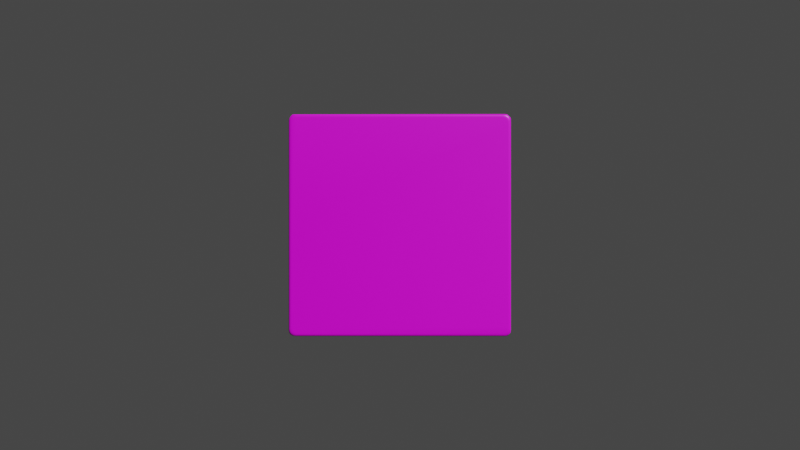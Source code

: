# Source: screen.blend  (saved by Blender 2.91.10; exported with 4.5.12 LTS)
import bpy
from mathutils import Matrix  # noqa: F401  (used for matrix-valued properties, if any)

bpy.ops.wm.read_factory_settings(use_empty=True)
scene = bpy.context.scene
scene.name = 'Scene'

# ---- collections
col_collection = bpy.data.collections.new('Collection'); scene.collection.children.link(col_collection)

# ---- images (referenced by path relative to the original .blend; pixels are not part of the script)
import os
ASSET_DIR = os.environ.get("B2B_ASSET_DIR", "")  # directory of the original .blend (textures are referenced by path, not embedded)
HERE = os.path.dirname(os.path.abspath(__file__))  # packed textures are extracted next to this script under _unpacked/

def load_image(name, relpath, width, height, colorspace="sRGB"):
    """Load a texture the original file referenced (path relative to the .blend, or extracted next to this script)."""
    p = next((c for c in (os.path.join(HERE, relpath), os.path.join(ASSET_DIR, relpath)) if relpath and os.path.exists(c)), "")
    if p:
        img = bpy.data.images.load(p, check_existing=True)
        img.name = name
    else:  # same state as the original file: an image datablock whose file is absent (Cycles renders it pink)
        img = bpy.data.images.new(name, width, height)
        img.source = "FILE"
        img.filepath = "//" + (relpath or name)
    img.colorspace_settings.name = colorspace
    return img
img_checker = load_image('Checker', '', 1024, 1024, 'sRGB')

# ---- materials (node trees are filled in below, after node groups)
mat_material = bpy.data.materials.new('Material')
mat_material.alpha_threshold = 0.0
mat_material.use_transparent_shadow = False
mat_material.line_color = (0.0, 0.0, 0.0, 1.0)

# ---- material node trees
mat_material.use_nodes = True; mat_material.node_tree.nodes.clear()
_N = mat_material.node_tree.nodes; _L = mat_material.node_tree.links
n0 = _N.new('ShaderNodeOutputMaterial'); n0.name = 'Material Output'; n0.location = (300, 300)
n1 = _N.new('ShaderNodeBsdfPrincipled'); n1.name = 'Principled BSDF'; n1.location = (10, 300)
n1.distribution = 'GGX'
n1.subsurface_method = 'BURLEY'
n1.inputs[2].default_value = 0.4
n1.inputs[3].default_value = 1.45
n1.inputs[27].default_value = (0.0, 0.0, 0.0, 1.0)
n1.inputs[28].default_value = 1.0
n2 = _N.new('ShaderNodeTexImage'); n2.name = 'Image Texture'; n2.location = (-354, 277)
n2.image = img_checker
_L.new(n1.outputs[0], n0.inputs[0])
_L.new(n2.outputs[0], n1.inputs[0])
n0.is_active_output = True

# ---- world
world_world = bpy.data.worlds.new('World'); scene.world = world_world
world_world.use_nodes = True; world_world.node_tree.nodes.clear()
_N = world_world.node_tree.nodes; _L = world_world.node_tree.links
n0 = _N.new('ShaderNodeOutputWorld'); n0.name = 'World Output'; n0.location = (300, 300)
n1 = _N.new('ShaderNodeBackground'); n1.name = 'Background'; n1.location = (10, 300)
n1.inputs[0].default_value = (0.05088, 0.05088, 0.05088, 1.0)
_L.new(n1.outputs[0], n0.inputs[0])
n0.is_active_output = True
world_world.color = (0.05088, 0.05088, 0.05088)
world_world.use_sun_shadow = False
world_world.sun_shadow_jitter_overblur = 0.0

# ---- cameras
cam_camera = bpy.data.cameras.new('Camera')
cam_camera.clip_end = 100.0
cam_camera.ortho_scale = 7.314
cam_camera_001 = bpy.data.cameras.new('Camera.001')

# ---- meshes
me_cube = bpy.data.meshes.new('Cube')
me_cube.from_pydata([(0.4568, 0.007316, 0.4855), (0.4855, 0.007316, 0.4568), (0.4678, 0.007316, 0.4833), (0.4833, 0.007316, 0.4678), (0.491, 0.006763, 0.4625), (0.4889, 0.006763, 0.4734), (0.4734, 0.006763, 0.4889), (0.4957, 0.005187, 0.4677), (0.4936, 0.005187, 0.4784), (0.4989, 0.002829, 0.4712), (0.4712, 0.002829, 0.4989), (0.4818, 0.002829, 0.4968), (0.4771, 0.007316, 0.4771), (0.4625, 0.006763, 0.491), (0.4827, 0.006763, 0.4827), (0.4677, 0.005187, 0.4957), (0.4875, 0.005187, 0.4875), (0.4784, 0.005187, 0.4936), (0.4968, 0.002829, 0.4818), (0.4908, 0.002829, 0.4908), (-0.4841, 0.007316, 0.4678), (-0.4778, 0.007316, 0.4771), (-0.4685, 0.007316, 0.4833), (-0.4918, 0.006763, 0.4625), (-0.4742, 0.006763, 0.4889), (-0.4835, 0.006763, 0.4827), (-0.4684, 0.005187, 0.4957), (-0.4792, 0.005187, 0.4936), (-0.4944, 0.005187, 0.4784), (-0.472, 0.002829, 0.4989), (-0.4826, 0.002829, 0.4968), (-0.4916, 0.002829, 0.4908), (-0.4976, 0.002829, 0.4818), (-0.4862, 0.007316, 0.4568), (-0.4576, 0.007316, 0.4855), (-0.4633, 0.006763, 0.491), (-0.4896, 0.006763, 0.4734), (-0.4965, 0.005187, 0.4677), (-0.4883, 0.005187, 0.4875), (-0.4997, 0.002829, 0.4712), (0.4568, -0.007316, 0.4855), (0.4855, -0.007316, 0.4568), (0.4678, -0.007316, 0.4833), (0.4833, -0.007316, 0.4678), (0.4724, -0.001414, 0.5), (0.4979, -0.001414, 0.483), (0.483, -0.001414, 0.4979), (0.491, -0.006763, 0.4625), (0.4889, -0.006763, 0.4734), (0.4734, -0.006763, 0.4889), (0.4957, -0.005187, 0.4677), (0.4936, -0.005187, 0.4784), (0.4989, -0.001414, 0.4712), (0.4771, -0.007316, 0.4771), (0.4625, -0.006763, 0.491), (0.4827, -0.006763, 0.4827), (0.4677, -0.005187, 0.4957), (0.4875, -0.005187, 0.4875), (0.4784, -0.005187, 0.4936), (0.4908, -0.001414, 0.4908), (-0.4841, -0.007316, 0.4678), (-0.4778, -0.007316, 0.4771), (-0.4685, -0.007316, 0.4833), (-0.5008, -0.001414, 0.4724), (-0.4838, -0.001414, 0.4979), (-0.4918, -0.006763, 0.4625), (-0.4742, -0.006763, 0.4889), (-0.4835, -0.006763, 0.4827), (-0.4684, -0.005187, 0.4957), (-0.4792, -0.005187, 0.4936), (-0.4944, -0.005187, 0.4784), (-0.472, -0.001414, 0.4989), (-0.4916, -0.001414, 0.4908), (-0.4976, -0.001414, 0.4818), (-0.4862, -0.007316, 0.4568), (-0.4576, -0.007316, 0.4855), (-0.4633, -0.006763, 0.491), (-0.4896, -0.006763, 0.4734), (-0.4965, -0.005187, 0.4677), (-0.4883, -0.005187, 0.4875), (0.4568, 0.007316, -0.4855), (0.4855, 0.007316, -0.4568), (0.4678, 0.007316, -0.4833), (0.4833, 0.007316, -0.4678), (0.491, 0.006763, -0.4625), (0.4889, 0.006763, -0.4734), (0.4734, 0.006763, -0.4889), (0.4957, 0.005187, -0.4677), (0.4936, 0.005187, -0.4784), (0.4989, 0.002829, -0.4712), (0.4712, 0.002829, -0.4989), (0.4818, 0.002829, -0.4968), (0.491, 0.006763, 0.0), (0.4989, 0.002829, 0.0), (0.4771, 0.007316, -0.4771), (0.4625, 0.006763, -0.491), (0.4827, 0.006763, -0.4827), (0.4677, 0.005187, -0.4957), (0.4875, 0.005187, -0.4875), (0.4784, 0.005187, -0.4936), (0.4968, 0.002829, -0.4818), (0.4908, 0.002829, -0.4908), (0.4855, 0.007316, 0.0), (0.4957, 0.005187, 0.0), (-0.4841, 0.007316, -0.4678), (-0.4778, 0.007316, -0.4771), (-0.4685, 0.007316, -0.4833), (-0.4918, 0.006763, -0.4625), (-0.4742, 0.006763, -0.4889), (-0.4835, 0.006763, -0.4827), (-0.4684, 0.005187, -0.4957), (-0.4792, 0.005187, -0.4936), (-0.4944, 0.005187, -0.4784), (-0.472, 0.002829, -0.4989), (-0.4826, 0.002829, -0.4968), (-0.4916, 0.002829, -0.4908), (-0.4976, 0.002829, -0.4818), (-0.4918, 0.006763, 0.0), (-0.4862, 0.007316, 0.0), (-0.4997, 0.002829, 0.0), (-0.4862, 0.007316, -0.4568), (-0.4576, 0.007316, -0.4855), (-0.4633, 0.006763, -0.491), (-0.4896, 0.006763, -0.4734), (-0.4965, 0.005187, -0.4677), (-0.4883, 0.005187, -0.4875), (-0.4997, 0.002829, -0.4712), (-0.4965, 0.005187, 0.0), (0.4568, -0.007316, -0.4855), (0.4855, -0.007316, -0.4568), (0.4678, -0.007316, -0.4833), (0.4833, -0.007316, -0.4678), (0.4979, -0.001414, -0.483), (0.483, -0.001414, -0.4979), (0.491, -0.006763, -0.4625), (0.4889, -0.006763, -0.4734), (0.4734, -0.006763, -0.4889), (0.4957, -0.005187, -0.4677), (0.4936, -0.005187, -0.4784), (0.4989, -0.001414, -0.4712), (0.4712, -0.001414, -0.4989), (0.491, -0.006763, 0.0), (0.4989, -0.001414, 0.0), (0.4771, -0.007316, -0.4771), (0.4625, -0.006763, -0.491), (0.4827, -0.006763, -0.4827), (0.4677, -0.005187, -0.4957), (0.4875, -0.005187, -0.4875), (0.4784, -0.005187, -0.4936), (0.4908, -0.001414, -0.4908), (0.4855, -0.007316, 0.0), (0.4957, -0.005187, 0.0), (-0.4841, -0.007316, -0.4678), (-0.4778, -0.007316, -0.4771), (-0.4685, -0.007316, -0.4833), (-0.5008, -0.001414, -0.4724), (-0.4987, -0.001414, -0.483), (-0.4918, -0.006763, -0.4625), (-0.4742, -0.006763, -0.4889), (-0.4835, -0.006763, -0.4827), (-0.4684, -0.005187, -0.4957), (-0.4792, -0.005187, -0.4936), (-0.4944, -0.005187, -0.4784), (-0.472, -0.001414, -0.4989), (-0.4826, -0.001414, -0.4968), (-0.4918, -0.006763, 0.0), (-0.4862, -0.007316, 0.0), (-0.5008, -0.001414, 0.0), (-0.4862, -0.007316, -0.4568), (-0.4576, -0.007316, -0.4855), (-0.4927, -0.001414, -0.4919), (-0.4633, -0.006763, -0.491), (-0.4896, -0.006763, -0.4734), (-0.4965, -0.005187, -0.4677), (-0.4883, -0.005187, -0.4875), (-0.4965, -0.005187, 0.0)], [], [(10, 44, 46, 11), (11, 46, 59, 19), (19, 59, 45, 18), (18, 45, 52, 9), (15, 10, 11, 17), (17, 11, 19, 16), (16, 19, 18, 8), (8, 18, 9, 7), (13, 15, 17, 6), (6, 17, 16, 14), (14, 16, 8, 5), (5, 8, 7, 4), (0, 13, 6, 2), (2, 6, 14, 12), (12, 14, 5, 3), (3, 5, 4, 1), (39, 63, 73, 32), (32, 73, 72, 31), (31, 72, 64, 30), (30, 64, 71, 29), (37, 39, 32, 28), (28, 32, 31, 38), (38, 31, 30, 27), (27, 30, 29, 26), (23, 37, 28, 36), (36, 28, 38, 25), (25, 38, 27, 24), (24, 27, 26, 35), (33, 23, 36, 20), (20, 36, 25, 21), (21, 25, 24, 22), (22, 24, 35, 34), (2, 12, 3, 1, 102, 118, 33, 20, 21, 22, 34, 0), (1, 4, 92, 102), (7, 103, 92, 4), (7, 9, 93, 103), (142, 93, 9, 52), (13, 0, 34, 35), (15, 13, 35, 26), (29, 10, 15, 26), (44, 10, 29, 71), (117, 23, 33, 118), (37, 23, 117, 127), (119, 39, 37, 127), (167, 63, 39, 119), (56, 58, 46, 44), (58, 57, 59, 46), (57, 51, 45, 59), (51, 50, 52, 45), (54, 49, 58, 56), (49, 55, 57, 58), (55, 48, 51, 57), (48, 47, 50, 51), (40, 42, 49, 54), (42, 53, 55, 49), (53, 43, 48, 55), (43, 41, 47, 48), (78, 70, 73, 63), (70, 79, 72, 73), (79, 69, 64, 72), (69, 68, 71, 64), (65, 77, 70, 78), (77, 67, 79, 70), (67, 66, 69, 79), (66, 76, 68, 69), (74, 60, 77, 65), (60, 61, 67, 77), (61, 62, 66, 67), (62, 75, 76, 66), (42, 40, 75, 62, 61, 60, 74, 166, 150, 41, 43, 53), (41, 150, 141, 47), (50, 47, 141, 151), (50, 151, 142, 52), (54, 76, 75, 40), (56, 68, 76, 54), (71, 68, 56, 44), (165, 166, 74, 65), (78, 175, 165, 65), (167, 175, 78, 63), (90, 91, 133, 140), (91, 101, 149, 133), (101, 100, 132, 149), (100, 89, 139, 132), (97, 99, 91, 90), (99, 98, 101, 91), (98, 88, 100, 101), (88, 87, 89, 100), (95, 86, 99, 97), (86, 96, 98, 99), (96, 85, 88, 98), (85, 84, 87, 88), (80, 82, 86, 95), (82, 94, 96, 86), (94, 83, 85, 96), (83, 81, 84, 85), (126, 116, 156, 155), (116, 115, 170, 156), (115, 114, 164, 170), (114, 113, 163, 164), (124, 112, 116, 126), (112, 125, 115, 116), (125, 111, 114, 115), (111, 110, 113, 114), (107, 123, 112, 124), (123, 109, 125, 112), (109, 108, 111, 125), (108, 122, 110, 111), (120, 104, 123, 107), (104, 105, 109, 123), (105, 106, 108, 109), (106, 121, 122, 108), (82, 80, 121, 106, 105, 104, 120, 118, 102, 81, 83, 94), (81, 102, 92, 84), (87, 84, 92, 103), (87, 103, 93, 89), (142, 139, 89, 93), (95, 122, 121, 80), (97, 110, 122, 95), (113, 110, 97, 90), (140, 163, 113, 90), (117, 118, 120, 107), (124, 127, 117, 107), (119, 127, 124, 126), (167, 119, 126, 155), (146, 140, 133, 148), (148, 133, 149, 147), (147, 149, 132, 138), (138, 132, 139, 137), (144, 146, 148, 136), (136, 148, 147, 145), (145, 147, 138, 135), (135, 138, 137, 134), (128, 144, 136, 130), (130, 136, 145, 143), (143, 145, 135, 131), (131, 135, 134, 129), (173, 155, 156, 162), (162, 156, 170, 174), (174, 170, 164, 161), (161, 164, 163, 160), (157, 173, 162, 172), (172, 162, 174, 159), (159, 174, 161, 158), (158, 161, 160, 171), (168, 157, 172, 152), (152, 172, 159, 153), (153, 159, 158, 154), (154, 158, 171, 169), (130, 143, 131, 129, 150, 166, 168, 152, 153, 154, 169, 128), (129, 134, 141, 150), (137, 151, 141, 134), (137, 139, 142, 151), (144, 128, 169, 171), (146, 144, 171, 160), (163, 140, 146, 160), (165, 157, 168, 166), (173, 157, 165, 175), (167, 155, 173, 175)])
me_cube.polygons.foreach_set('use_smooth', [True] * 158)
_uv = me_cube.uv_layers.new(name='UVMap')
_uv.uv.foreach_set('vector', [0.9686, 0.996, 0.9688, 0.996, 0.9793, 0.9939, 0.9792, 0.9939, 0.9792, 0.9939, 0.9793, 0.9939, 0.9881, 0.988, 0.9881, 0.9879, 0.9881, 0.9879, 0.9881, 0.988, 0.9941, 0.9791, 0.9941, 0.979, 0.9941, 0.979, 0.9941, 0.9791, 0.9962, 0.9686, 0.9962, 0.9685, 0.966, 0.9938, 0.9686, 0.996, 0.9792, 0.9939, 0.9767, 0.9917, 0.9767, 0.9917, 0.9792, 0.9939, 0.9881, 0.9879, 0.9858, 0.9856, 0.9858, 0.9856, 0.9881, 0.9879, 0.9941, 0.979, 0.9918, 0.9765, 0.9918, 0.9765, 0.9941, 0.979, 0.9962, 0.9685, 0.994, 0.9658, 0.9615, 0.9897, 0.966, 0.9938, 0.9767, 0.9917, 0.9724, 0.9876, 0.9724, 0.9876, 0.9767, 0.9917, 0.9858, 0.9856, 0.9816, 0.9814, 0.9816, 0.9814, 0.9858, 0.9856, 0.9918, 0.9765, 0.9877, 0.9722, 0.9877, 0.9722, 0.9918, 0.9765, 0.994, 0.9658, 0.9899, 0.9613, 0.9559, 0.9844, 0.9615, 0.9897, 0.9724, 0.9876, 0.9669, 0.9822, 0.9669, 0.9822, 0.9724, 0.9876, 0.9816, 0.9814, 0.9762, 0.976, 0.9762, 0.976, 0.9816, 0.9814, 0.9877, 0.9722, 0.9824, 0.9667, 0.9824, 0.9667, 0.9877, 0.9722, 0.9899, 0.9613, 0.9846, 0.9558, 0.003395, 0.9685, 0.003421, 0.9686, 0.005503, 0.9791, 0.005492, 0.979, 0.005492, 0.979, 0.005503, 0.9791, 0.01143, 0.988, 0.01146, 0.9879, 0.01146, 0.9879, 0.01143, 0.988, 0.02031, 0.9939, 0.0204, 0.9939, 0.0204, 0.9939, 0.02031, 0.9939, 0.03078, 0.996, 0.03095, 0.996, 0.005593, 0.9658, 0.003395, 0.9685, 0.005492, 0.979, 0.007722, 0.9765, 0.007722, 0.9765, 0.005492, 0.979, 0.01146, 0.9879, 0.01379, 0.9856, 0.01379, 0.9856, 0.01146, 0.9879, 0.0204, 0.9939, 0.02286, 0.9917, 0.02286, 0.9917, 0.0204, 0.9939, 0.03095, 0.996, 0.03357, 0.9938, 0.00967, 0.9613, 0.005593, 0.9658, 0.007722, 0.9765, 0.01183, 0.9722, 0.01183, 0.9722, 0.007722, 0.9765, 0.01379, 0.9856, 0.01799, 0.9814, 0.01799, 0.9814, 0.01379, 0.9856, 0.02286, 0.9917, 0.02722, 0.9876, 0.02722, 0.9876, 0.02286, 0.9917, 0.03357, 0.9938, 0.03809, 0.9897, 0.015, 0.9558, 0.00967, 0.9613, 0.01183, 0.9722, 0.01718, 0.9667, 0.01718, 0.9667, 0.01183, 0.9722, 0.01799, 0.9814, 0.02339, 0.976, 0.02339, 0.976, 0.01799, 0.9814, 0.02722, 0.9876, 0.03267, 0.9822, 0.03267, 0.9822, 0.02722, 0.9876, 0.03809, 0.9897, 0.04362, 0.9844, 0.9669, 0.9822, 0.9762, 0.976, 0.9824, 0.9667, 0.9846, 0.9558, 0.9846, 0.5, 0.015, 0.5, 0.015, 0.9558, 0.01718, 0.9667, 0.02339, 0.976, 0.03267, 0.9822, 0.04362, 0.9844, 0.9559, 0.9844, 0.9846, 0.9558, 0.9899, 0.9613, 0.9899, 0.5, 0.9846, 0.5, 0.994, 0.9658, 0.994, 0.5, 0.9899, 0.5, 0.9899, 0.9613, 0.994, 0.9658, 0.9962, 0.9685, 0.9962, 0.5, 0.994, 0.5, 0.9962, 0.5, 0.9962, 0.5, 0.9962, 0.9685, 0.9962, 0.9686, 0.9615, 0.9897, 0.9559, 0.9844, 0.04362, 0.9844, 0.03809, 0.9897, 0.966, 0.9938, 0.9615, 0.9897, 0.03809, 0.9897, 0.03357, 0.9938, 0.03095, 0.996, 0.9686, 0.996, 0.966, 0.9938, 0.03357, 0.9938, 0.9688, 0.996, 0.9686, 0.996, 0.03095, 0.996, 0.03078, 0.996, 0.00967, 0.5, 0.00967, 0.9613, 0.015, 0.9558, 0.015, 0.5, 0.005593, 0.9658, 0.00967, 0.9613, 0.00967, 0.5, 0.005593, 0.5, 0.003395, 0.5, 0.003395, 0.9685, 0.005593, 0.9658, 0.005593, 0.5, 0.003393, 0.5, 0.003421, 0.9686, 0.003395, 0.9685, 0.003395, 0.5, 0.966, 0.9938, 0.9767, 0.9917, 0.9792, 0.9939, 0.9686, 0.996, 0.9767, 0.9917, 0.9858, 0.9856, 0.9881, 0.9879, 0.9792, 0.9939, 0.9858, 0.9856, 0.9918, 0.9765, 0.9941, 0.979, 0.9881, 0.9879, 0.9918, 0.9765, 0.994, 0.9658, 0.9962, 0.9685, 0.9941, 0.979, 0.9615, 0.9897, 0.9724, 0.9876, 0.9767, 0.9917, 0.966, 0.9938, 0.9724, 0.9876, 0.9816, 0.9814, 0.9858, 0.9856, 0.9767, 0.9917, 0.9816, 0.9814, 0.9877, 0.9722, 0.9918, 0.9765, 0.9858, 0.9856, 0.9877, 0.9722, 0.9899, 0.9613, 0.994, 0.9658, 0.9918, 0.9765, 0.9559, 0.9844, 0.9669, 0.9822, 0.9724, 0.9876, 0.9615, 0.9897, 0.9669, 0.9822, 0.9762, 0.976, 0.9816, 0.9814, 0.9724, 0.9876, 0.9762, 0.976, 0.9824, 0.9667, 0.9877, 0.9722, 0.9816, 0.9814, 0.9824, 0.9667, 0.9846, 0.9558, 0.9899, 0.9613, 0.9877, 0.9722, 0.005593, 0.9658, 0.007722, 0.9765, 0.005492, 0.979, 0.003395, 0.9685, 0.007722, 0.9765, 0.01379, 0.9856, 0.01146, 0.9879, 0.005492, 0.979, 0.01379, 0.9856, 0.02286, 0.9917, 0.0204, 0.9939, 0.01146, 0.9879, 0.02286, 0.9917, 0.03357, 0.9938, 0.03095, 0.996, 0.0204, 0.9939, 0.00967, 0.9613, 0.01183, 0.9722, 0.007722, 0.9765, 0.005593, 0.9658, 0.01183, 0.9722, 0.01799, 0.9814, 0.01379, 0.9856, 0.007722, 0.9765, 0.01799, 0.9814, 0.02722, 0.9876, 0.02286, 0.9917, 0.01379, 0.9856, 0.02722, 0.9876, 0.03809, 0.9897, 0.03357, 0.9938, 0.02286, 0.9917, 0.015, 0.9558, 0.01718, 0.9667, 0.01183, 0.9722, 0.00967, 0.9613, 0.01718, 0.9667, 0.02339, 0.976, 0.01799, 0.9814, 0.01183, 0.9722, 0.02339, 0.976, 0.03267, 0.9822, 0.02722, 0.9876, 0.01799, 0.9814, 0.03267, 0.9822, 0.04362, 0.9844, 0.03809, 0.9897, 0.02722, 0.9876, 0.9669, 0.9822, 0.9559, 0.9844, 0.04362, 0.9844, 0.03267, 0.9822, 0.02339, 0.976, 0.01718, 0.9667, 0.015, 0.9558, 0.015, 0.5, 0.9846, 0.5, 0.9846, 0.9558, 0.9824, 0.9667, 0.9762, 0.976, 0.9846, 0.9558, 0.9846, 0.5, 0.9899, 0.5, 0.9899, 0.9613, 0.994, 0.9658, 0.9899, 0.9613, 0.9899, 0.5, 0.994, 0.5, 0.994, 0.9658, 0.994, 0.5, 0.9962, 0.5, 0.9962, 0.9685, 0.9615, 0.9897, 0.03809, 0.9897, 0.04362, 0.9844, 0.9559, 0.9844, 0.966, 0.9938, 0.03357, 0.9938, 0.03809, 0.9897, 0.9615, 0.9897, 0.03095, 0.996, 0.03357, 0.9938, 0.966, 0.9938, 0.9686, 0.996, 0.00967, 0.5, 0.015, 0.5, 0.015, 0.9558, 0.00967, 0.9613, 0.005593, 0.9658, 0.005593, 0.5, 0.00967, 0.5, 0.00967, 0.9613, 0.003395, 0.5, 0.005593, 0.5, 0.005593, 0.9658, 0.003395, 0.9685, 0.9686, 0.003994, 0.9792, 0.006092, 0.9793, 0.006101, 0.9688, 0.004019, 0.9792, 0.006092, 0.9881, 0.01206, 0.9881, 0.01203, 0.9793, 0.006101, 0.9881, 0.01206, 0.9941, 0.021, 0.9941, 0.02091, 0.9881, 0.01203, 0.9941, 0.021, 0.9962, 0.03155, 0.9962, 0.03137, 0.9941, 0.02091, 0.966, 0.006194, 0.9767, 0.008323, 0.9792, 0.006092, 0.9686, 0.003994, 0.9767, 0.008323, 0.9858, 0.01439, 0.9881, 0.01206, 0.9792, 0.006092, 0.9858, 0.01439, 0.9918, 0.02346, 0.9941, 0.021, 0.9881, 0.01206, 0.9918, 0.02346, 0.994, 0.03417, 0.9962, 0.03155, 0.9941, 0.021, 0.9615, 0.01027, 0.9724, 0.01244, 0.9767, 0.008323, 0.966, 0.006194, 0.9724, 0.01244, 0.9816, 0.0186, 0.9858, 0.01439, 0.9767, 0.008323, 0.9816, 0.0186, 0.9877, 0.02782, 0.9918, 0.02346, 0.9858, 0.01439, 0.9877, 0.02782, 0.9899, 0.0387, 0.994, 0.03417, 0.9918, 0.02346, 0.9559, 0.01561, 0.9669, 0.01778, 0.9724, 0.01244, 0.9615, 0.01027, 0.9669, 0.01778, 0.9762, 0.02399, 0.9816, 0.0186, 0.9724, 0.01244, 0.9762, 0.02399, 0.9824, 0.03327, 0.9877, 0.02782, 0.9816, 0.0186, 0.9824, 0.03327, 0.9846, 0.04422, 0.9899, 0.0387, 0.9877, 0.02782, 0.003395, 0.03155, 0.005492, 0.021, 0.005503, 0.0209, 0.003421, 0.03137, 0.005492, 0.021, 0.01146, 0.01206, 0.01143, 0.01203, 0.005503, 0.0209, 0.01146, 0.01206, 0.0204, 0.006091, 0.02031, 0.006101, 0.01143, 0.01203, 0.0204, 0.006091, 0.03095, 0.003994, 0.03078, 0.004019, 0.02031, 0.006101, 0.005593, 0.03417, 0.007722, 0.02346, 0.005492, 0.021, 0.003395, 0.03155, 0.007722, 0.02346, 0.01379, 0.01439, 0.01146, 0.01206, 0.005492, 0.021, 0.01379, 0.01439, 0.02286, 0.008323, 0.0204, 0.006091, 0.01146, 0.01206, 0.02286, 0.008323, 0.03357, 0.006194, 0.03095, 0.003994, 0.0204, 0.006091, 0.00967, 0.0387, 0.01183, 0.02782, 0.007722, 0.02346, 0.005593, 0.03417, 0.01183, 0.02782, 0.018, 0.0186, 0.01379, 0.01439, 0.007722, 0.02346, 0.018, 0.0186, 0.02722, 0.01244, 0.02286, 0.008323, 0.01379, 0.01439, 0.02722, 0.01244, 0.03809, 0.01027, 0.03357, 0.006194, 0.02286, 0.008323, 0.015, 0.04422, 0.01718, 0.03327, 0.01183, 0.02782, 0.00967, 0.0387, 0.01718, 0.03327, 0.02339, 0.02399, 0.018, 0.0186, 0.01183, 0.02782, 0.02339, 0.02399, 0.03267, 0.01778, 0.02722, 0.01244, 0.018, 0.0186, 0.03267, 0.01778, 0.04362, 0.01561, 0.03809, 0.01027, 0.02722, 0.01244, 0.9669, 0.01778, 0.9559, 0.01561, 0.04362, 0.01561, 0.03267, 0.01778, 0.02339, 0.02399, 0.01718, 0.03327, 0.015, 0.04422, 0.015, 0.5, 0.9846, 0.5, 0.9846, 0.04422, 0.9824, 0.03327, 0.9762, 0.02399, 0.9846, 0.04422, 0.9846, 0.5, 0.9899, 0.5, 0.9899, 0.0387, 0.994, 0.03417, 0.9899, 0.0387, 0.9899, 0.5, 0.994, 0.5, 0.994, 0.03417, 0.994, 0.5, 0.9962, 0.5, 0.9962, 0.03155, 0.9962, 0.5, 0.9962, 0.03137, 0.9962, 0.03155, 0.9962, 0.5, 0.9615, 0.01027, 0.03809, 0.01027, 0.04362, 0.01561, 0.9559, 0.01561, 0.966, 0.006194, 0.03357, 0.006194, 0.03809, 0.01027, 0.9615, 0.01027, 0.03095, 0.003994, 0.03357, 0.006194, 0.966, 0.006194, 0.9686, 0.003994, 0.9688, 0.004019, 0.03078, 0.004019, 0.03095, 0.003994, 0.9686, 0.003994, 0.00967, 0.5, 0.015, 0.5, 0.015, 0.04422, 0.00967, 0.0387, 0.005593, 0.03417, 0.005593, 0.5, 0.00967, 0.5, 0.00967, 0.0387, 0.003395, 0.5, 0.005593, 0.5, 0.005593, 0.03417, 0.003395, 0.03155, 0.003393, 0.5, 0.003395, 0.5, 0.003395, 0.03155, 0.003421, 0.03137, 0.966, 0.006194, 0.9686, 0.003995, 0.9792, 0.006092, 0.9767, 0.008323, 0.9767, 0.008323, 0.9792, 0.006092, 0.9881, 0.01206, 0.9858, 0.01439, 0.9858, 0.01439, 0.9881, 0.01206, 0.9941, 0.021, 0.9918, 0.02346, 0.9918, 0.02346, 0.9941, 0.021, 0.9962, 0.03155, 0.994, 0.03417, 0.9615, 0.01027, 0.966, 0.006194, 0.9767, 0.008323, 0.9724, 0.01244, 0.9724, 0.01244, 0.9767, 0.008323, 0.9858, 0.01439, 0.9816, 0.0186, 0.9816, 0.0186, 0.9858, 0.01439, 0.9918, 0.02346, 0.9877, 0.02782, 0.9877, 0.02782, 0.9918, 0.02346, 0.994, 0.03417, 0.9899, 0.0387, 0.9559, 0.01561, 0.9615, 0.01027, 0.9724, 0.01244, 0.9669, 0.01778, 0.9669, 0.01778, 0.9724, 0.01244, 0.9816, 0.0186, 0.9762, 0.02399, 0.9762, 0.02399, 0.9816, 0.0186, 0.9877, 0.02782, 0.9824, 0.03327, 0.9824, 0.03327, 0.9877, 0.02782, 0.9899, 0.0387, 0.9846, 0.04422, 0.005593, 0.03417, 0.003395, 0.03155, 0.005492, 0.021, 0.007722, 0.02346, 0.007722, 0.02346, 0.005492, 0.021, 0.01146, 0.01206, 0.01379, 0.01439, 0.01379, 0.01439, 0.01146, 0.01206, 0.0204, 0.006092, 0.02286, 0.008323, 0.02286, 0.008323, 0.0204, 0.006092, 0.03095, 0.003994, 0.03357, 0.006194, 0.00967, 0.0387, 0.005593, 0.03417, 0.007722, 0.02346, 0.01183, 0.02782, 0.01183, 0.02782, 0.007722, 0.02346, 0.01379, 0.01439, 0.01799, 0.0186, 0.01799, 0.0186, 0.01379, 0.01439, 0.02286, 0.008323, 0.02722, 0.01244, 0.02722, 0.01244, 0.02286, 0.008323, 0.03357, 0.006194, 0.03809, 0.01027, 0.015, 0.04422, 0.00967, 0.0387, 0.01183, 0.02782, 0.01718, 0.03327, 0.01718, 0.03327, 0.01183, 0.02782, 0.01799, 0.0186, 0.02339, 0.02399, 0.02339, 0.02399, 0.01799, 0.0186, 0.02722, 0.01244, 0.03267, 0.01778, 0.03267, 0.01778, 0.02722, 0.01244, 0.03809, 0.01027, 0.04362, 0.01561, 0.9669, 0.01778, 0.9762, 0.02399, 0.9824, 0.03327, 0.9846, 0.04422, 0.9846, 0.5, 0.015, 0.5, 0.015, 0.04422, 0.01718, 0.03327, 0.02339, 0.02399, 0.03267, 0.01778, 0.04362, 0.01561, 0.9559, 0.01561, 0.9846, 0.04422, 0.9899, 0.0387, 0.9899, 0.5, 0.9846, 0.5, 0.994, 0.03417, 0.994, 0.5, 0.9899, 0.5, 0.9899, 0.0387, 0.994, 0.03417, 0.9962, 0.03155, 0.9962, 0.5, 0.994, 0.5, 0.9615, 0.01027, 0.9559, 0.01561, 0.04362, 0.01561, 0.03809, 0.01027, 0.966, 0.006194, 0.9615, 0.01027, 0.03809, 0.01027, 0.03357, 0.006194, 0.03095, 0.003994, 0.9686, 0.003995, 0.966, 0.006194, 0.03357, 0.006194, 0.00967, 0.5, 0.00967, 0.0387, 0.015, 0.04422, 0.015, 0.5, 0.005593, 0.03417, 0.00967, 0.0387, 0.00967, 0.5, 0.005593, 0.5, 0.003395, 0.5, 0.003395, 0.03155, 0.005593, 0.03417, 0.005593, 0.5])
me_cube.materials.append(mat_material)
me_cube.use_remesh_preserve_volume = False
me_cube.use_remesh_preserve_attributes = False
me_cube.use_mirror_vertex_groups = False
me_cube.update()

# ---- objects
ob_cube = bpy.data.objects.new('Cube', me_cube)
ob_camera = bpy.data.objects.new('Camera', cam_camera)
ob_camera_001 = bpy.data.objects.new('Camera.001', cam_camera_001)

# ---- transforms, parenting, visibility, modifiers, constraints
ob_cube.location = (0.0, 0.0, 0.0)
ob_cube.lock_rotations_4d = False
ob_cube.empty_display_type = 'ARROWS'
ob_cube.lineart.crease_threshold = 0.0
_m = ob_cube.modifiers.new('UVProject', 'UV_PROJECT')
ob_camera.location = (0.0, -5.0, 0.0)
ob_camera.rotation_euler = (1.571, -0.0, 0.0)
ob_camera.scale = (1.0, 1.0, 1.0)
ob_camera.lock_rotations_4d = False
ob_camera.empty_display_type = 'ARROWS'
ob_camera.color = (0.0, 0.0, 0.0, 0.0)
ob_camera.display_type = 'WIRE'
ob_camera.lineart.crease_threshold = 0.0
ob_camera_001.location = (0.0, 5.0, 0.0)
ob_camera_001.rotation_euler = (-1.571, 0.0, 0.0)
ob_camera_001.lineart.crease_threshold = 0.0

# ---- collection membership
col_collection.objects.link(ob_cube)
col_collection.objects.link(ob_camera)
col_collection.objects.link(ob_camera_001)

# ---- scene / render settings (as saved in the file)
scene.camera = ob_camera
scene.frame_start = 1; scene.frame_end = 250; scene.frame_set(63)
scene.render.engine = 'BLENDER_EEVEE_NEXT'
scene.cycles.use_denoising = False
scene.cycles.samples = 128
scene.cycles.sampling_pattern = 'TABULATED_SOBOL'
scene.cycles.use_adaptive_sampling = False
scene.cycles.use_light_tree = False
scene.view_settings.view_transform = 'Filmic'
bpy.context.view_layer.update()

# ---- added for rendering (the .blend has no usable light): sun
light_auto_sun = bpy.data.lights.new('AutoSun', 'SUN')
light_auto_sun.energy = 3.0
light_auto_sun.angle = 0.0523599
ob_auto_sun = bpy.data.objects.new('AutoSun', light_auto_sun)
scene.collection.objects.link(ob_auto_sun)
ob_auto_sun.rotation_euler = (0.872665, 0.174533, 0.523599)
bpy.context.view_layer.update()
